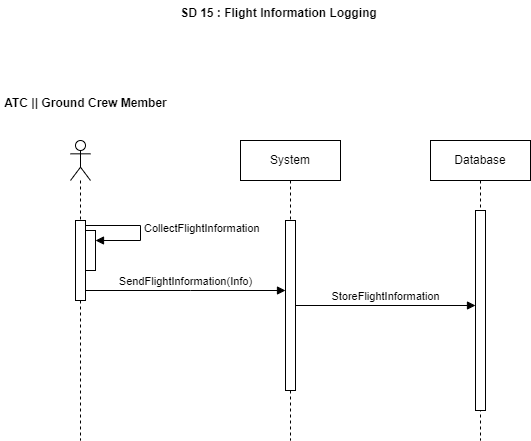

The diagram above was exported from draw.io. Its source (the exported page's mxGraphModel, read from the mxfile embedded in the PNG):
<mxGraphModel dx="1434" dy="772" grid="1" gridSize="10" guides="1" tooltips="1" connect="1" arrows="1" fold="1" page="1" pageScale="1" pageWidth="850" pageHeight="1100" math="0" shadow="0">
  <root>
    <mxCell id="0" />
    <mxCell id="1" parent="0" />
    <mxCell id="aM9ryv3xv72pqoxQDRHE-5" value="System" style="shape=umlLifeline;perimeter=lifelinePerimeter;whiteSpace=wrap;html=1;container=0;dropTarget=0;collapsible=0;recursiveResize=0;outlineConnect=0;portConstraint=eastwest;newEdgeStyle={&quot;edgeStyle&quot;:&quot;elbowEdgeStyle&quot;,&quot;elbow&quot;:&quot;vertical&quot;,&quot;curved&quot;:0,&quot;rounded&quot;:0};" parent="1" vertex="1">
      <mxGeometry x="440" y="300" width="100" height="300" as="geometry" />
    </mxCell>
    <mxCell id="aM9ryv3xv72pqoxQDRHE-6" value="" style="html=1;points=[];perimeter=orthogonalPerimeter;outlineConnect=0;targetShapes=umlLifeline;portConstraint=eastwest;newEdgeStyle={&quot;edgeStyle&quot;:&quot;elbowEdgeStyle&quot;,&quot;elbow&quot;:&quot;vertical&quot;,&quot;curved&quot;:0,&quot;rounded&quot;:0};" parent="aM9ryv3xv72pqoxQDRHE-5" vertex="1">
      <mxGeometry x="45" y="80" width="10" height="170" as="geometry" />
    </mxCell>
    <mxCell id="SD4nf8Q4XRP7kDnBW1ec-1" value="" style="shape=umlLifeline;perimeter=lifelinePerimeter;whiteSpace=wrap;html=1;container=1;dropTarget=0;collapsible=0;recursiveResize=0;outlineConnect=0;portConstraint=eastwest;newEdgeStyle={&quot;curved&quot;:0,&quot;rounded&quot;:0};participant=umlActor;" vertex="1" parent="1">
      <mxGeometry x="270" y="300" width="20" height="300" as="geometry" />
    </mxCell>
    <mxCell id="SD4nf8Q4XRP7kDnBW1ec-8" value="" style="html=1;points=[[0,0,0,0,5],[0,1,0,0,-5],[1,0,0,0,5],[1,1,0,0,-5]];perimeter=orthogonalPerimeter;outlineConnect=0;targetShapes=umlLifeline;portConstraint=eastwest;newEdgeStyle={&quot;curved&quot;:0,&quot;rounded&quot;:0};" vertex="1" parent="SD4nf8Q4XRP7kDnBW1ec-1">
      <mxGeometry x="5" y="80" width="10" height="80" as="geometry" />
    </mxCell>
    <mxCell id="SD4nf8Q4XRP7kDnBW1ec-2" value="ATC || Ground Crew Member" style="text;align=center;fontStyle=1;verticalAlign=middle;spacingLeft=3;spacingRight=3;strokeColor=none;rotatable=0;points=[[0,0.5],[1,0.5]];portConstraint=eastwest;html=1;" vertex="1" parent="1">
      <mxGeometry x="200" y="250" width="170" height="26" as="geometry" />
    </mxCell>
    <mxCell id="SD4nf8Q4XRP7kDnBW1ec-3" value="Database" style="shape=umlLifeline;perimeter=lifelinePerimeter;whiteSpace=wrap;html=1;container=1;dropTarget=0;collapsible=0;recursiveResize=0;outlineConnect=0;portConstraint=eastwest;newEdgeStyle={&quot;curved&quot;:0,&quot;rounded&quot;:0};" vertex="1" parent="1">
      <mxGeometry x="630" y="300" width="100" height="300" as="geometry" />
    </mxCell>
    <mxCell id="SD4nf8Q4XRP7kDnBW1ec-4" value="" style="html=1;points=[[0,0,0,0,5],[0,1,0,0,-5],[1,0,0,0,5],[1,1,0,0,-5]];perimeter=orthogonalPerimeter;outlineConnect=0;targetShapes=umlLifeline;portConstraint=eastwest;newEdgeStyle={&quot;curved&quot;:0,&quot;rounded&quot;:0};" vertex="1" parent="SD4nf8Q4XRP7kDnBW1ec-3">
      <mxGeometry x="45" y="70" width="10" height="200" as="geometry" />
    </mxCell>
    <mxCell id="SD4nf8Q4XRP7kDnBW1ec-5" value="SendFlightInformation(Info)" style="html=1;verticalAlign=bottom;endArrow=block;curved=0;rounded=0;" edge="1" parent="1" source="SD4nf8Q4XRP7kDnBW1ec-8" target="aM9ryv3xv72pqoxQDRHE-6">
      <mxGeometry width="80" relative="1" as="geometry">
        <mxPoint x="380" y="400" as="sourcePoint" />
        <mxPoint x="460" y="400" as="targetPoint" />
        <Array as="points">
          <mxPoint x="390" y="450" />
        </Array>
      </mxGeometry>
    </mxCell>
    <mxCell id="SD4nf8Q4XRP7kDnBW1ec-9" value="" style="html=1;points=[[0,0,0,0,5],[0,1,0,0,-5],[1,0,0,0,5],[1,1,0,0,-5]];perimeter=orthogonalPerimeter;outlineConnect=0;targetShapes=umlLifeline;portConstraint=eastwest;newEdgeStyle={&quot;curved&quot;:0,&quot;rounded&quot;:0};" vertex="1" parent="1">
      <mxGeometry x="285" y="390" width="10" height="40" as="geometry" />
    </mxCell>
    <mxCell id="SD4nf8Q4XRP7kDnBW1ec-10" value="CollectFlightInformation" style="html=1;align=left;spacingLeft=2;endArrow=block;rounded=0;edgeStyle=orthogonalEdgeStyle;curved=0;rounded=0;exitX=1;exitY=0;exitDx=0;exitDy=5;exitPerimeter=0;" edge="1" target="SD4nf8Q4XRP7kDnBW1ec-9" parent="1" source="SD4nf8Q4XRP7kDnBW1ec-8">
      <mxGeometry relative="1" as="geometry">
        <mxPoint x="410" y="370" as="sourcePoint" />
        <Array as="points">
          <mxPoint x="340" y="385" />
          <mxPoint x="340" y="400" />
        </Array>
      </mxGeometry>
    </mxCell>
    <mxCell id="SD4nf8Q4XRP7kDnBW1ec-11" value="StoreFlightInformation" style="html=1;verticalAlign=bottom;endArrow=block;curved=0;rounded=0;" edge="1" parent="1" source="aM9ryv3xv72pqoxQDRHE-6" target="SD4nf8Q4XRP7kDnBW1ec-4">
      <mxGeometry width="80" relative="1" as="geometry">
        <mxPoint x="510" y="480" as="sourcePoint" />
        <mxPoint x="590" y="480" as="targetPoint" />
      </mxGeometry>
    </mxCell>
    <mxCell id="SD4nf8Q4XRP7kDnBW1ec-12" value="SD 15 : Flight Information Logging" style="text;align=center;fontStyle=1;verticalAlign=middle;spacingLeft=3;spacingRight=3;strokeColor=none;rotatable=0;points=[[0,0.5],[1,0.5]];portConstraint=eastwest;html=1;" vertex="1" parent="1">
      <mxGeometry x="370" y="160" width="215" height="26" as="geometry" />
    </mxCell>
  </root>
</mxGraphModel>